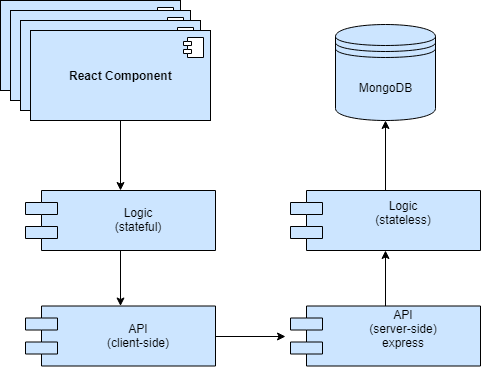

The diagram above was exported from draw.io. Its source (the exported page's mxGraphModel, read from the mxfile embedded in the PNG):
<mxGraphModel dx="1010" dy="539" grid="1" gridSize="10" guides="1" tooltips="1" connect="1" arrows="1" fold="1" page="1" pageScale="1" pageWidth="850" pageHeight="1100" math="0" shadow="0">
  <root>
    <mxCell id="0" />
    <mxCell id="1" parent="0" />
    <mxCell id="2jeSvWFwpeBHSycCnZjq-1" value="&lt;b&gt;React Component&lt;/b&gt;" style="html=1;fillColor=#CCE5FF;" vertex="1" parent="1">
      <mxGeometry x="35" y="580" width="180" height="90" as="geometry" />
    </mxCell>
    <mxCell id="2jeSvWFwpeBHSycCnZjq-2" value="" style="shape=component;jettyWidth=8;jettyHeight=4;" vertex="1" parent="2jeSvWFwpeBHSycCnZjq-1">
      <mxGeometry x="1" width="20" height="20" relative="1" as="geometry">
        <mxPoint x="-27" y="7" as="offset" />
      </mxGeometry>
    </mxCell>
    <mxCell id="2jeSvWFwpeBHSycCnZjq-3" value="&lt;b&gt;React Component&lt;/b&gt;" style="html=1;fillColor=#CCE5FF;" vertex="1" parent="1">
      <mxGeometry x="45" y="590" width="180" height="90" as="geometry" />
    </mxCell>
    <mxCell id="2jeSvWFwpeBHSycCnZjq-4" value="" style="shape=component;jettyWidth=8;jettyHeight=4;" vertex="1" parent="2jeSvWFwpeBHSycCnZjq-3">
      <mxGeometry x="1" width="20" height="20" relative="1" as="geometry">
        <mxPoint x="-27" y="7" as="offset" />
      </mxGeometry>
    </mxCell>
    <mxCell id="2jeSvWFwpeBHSycCnZjq-5" value="&lt;b&gt;React Component&lt;/b&gt;" style="html=1;fillColor=#CCE5FF;" vertex="1" parent="1">
      <mxGeometry x="55" y="600" width="180" height="90" as="geometry" />
    </mxCell>
    <mxCell id="2jeSvWFwpeBHSycCnZjq-6" value="" style="shape=component;jettyWidth=8;jettyHeight=4;" vertex="1" parent="2jeSvWFwpeBHSycCnZjq-5">
      <mxGeometry x="1" width="20" height="20" relative="1" as="geometry">
        <mxPoint x="-27" y="7" as="offset" />
      </mxGeometry>
    </mxCell>
    <mxCell id="2jeSvWFwpeBHSycCnZjq-7" value="&lt;b&gt;React Component&lt;/b&gt;" style="html=1;fillColor=#CCE5FF;" vertex="1" parent="1">
      <mxGeometry x="65" y="610" width="180" height="90" as="geometry" />
    </mxCell>
    <mxCell id="2jeSvWFwpeBHSycCnZjq-8" value="" style="shape=component;jettyWidth=8;jettyHeight=4;" vertex="1" parent="2jeSvWFwpeBHSycCnZjq-7">
      <mxGeometry x="1" width="20" height="20" relative="1" as="geometry">
        <mxPoint x="-27" y="7" as="offset" />
      </mxGeometry>
    </mxCell>
    <mxCell id="2jeSvWFwpeBHSycCnZjq-9" value="Logic&#10;(stateful)" style="shape=component;align=center;spacingLeft=36;fillColor=#CCE5FF;verticalAlign=middle;" vertex="1" parent="1">
      <mxGeometry x="60" y="770" width="190" height="60" as="geometry" />
    </mxCell>
    <mxCell id="2jeSvWFwpeBHSycCnZjq-10" value="API&#10;(client-side)" style="shape=component;align=center;spacingLeft=36;fillColor=#CCE5FF;verticalAlign=middle;" vertex="1" parent="1">
      <mxGeometry x="60" y="885.5" width="190" height="60" as="geometry" />
    </mxCell>
    <mxCell id="2jeSvWFwpeBHSycCnZjq-11" value="API&#10;(server-side)&#10;express&#10;" style="shape=component;align=center;spacingLeft=36;fillColor=#CCE5FF;verticalAlign=middle;" vertex="1" parent="1">
      <mxGeometry x="325" y="885.5" width="190" height="60" as="geometry" />
    </mxCell>
    <mxCell id="2jeSvWFwpeBHSycCnZjq-12" value="Logic&#10;(stateless)&#10;" style="shape=component;align=center;spacingLeft=36;fillColor=#CCE5FF;verticalAlign=middle;" vertex="1" parent="1">
      <mxGeometry x="325" y="770" width="190" height="60" as="geometry" />
    </mxCell>
    <mxCell id="2jeSvWFwpeBHSycCnZjq-13" value="MongoDB" style="shape=datastore;whiteSpace=wrap;html=1;fillColor=#CCE5FF;align=center;" vertex="1" parent="1">
      <mxGeometry x="370" y="604" width="100" height="96" as="geometry" />
    </mxCell>
    <mxCell id="2jeSvWFwpeBHSycCnZjq-14" value="" style="endArrow=classic;html=1;exitX=0.5;exitY=1;exitDx=0;exitDy=0;" edge="1" parent="1" source="2jeSvWFwpeBHSycCnZjq-7" target="2jeSvWFwpeBHSycCnZjq-9">
      <mxGeometry width="50" height="50" relative="1" as="geometry">
        <mxPoint x="30" y="1020" as="sourcePoint" />
        <mxPoint x="80" y="970" as="targetPoint" />
      </mxGeometry>
    </mxCell>
    <mxCell id="2jeSvWFwpeBHSycCnZjq-15" value="" style="endArrow=classic;html=1;exitX=0.5;exitY=1;exitDx=0;exitDy=0;" edge="1" parent="1" source="2jeSvWFwpeBHSycCnZjq-9" target="2jeSvWFwpeBHSycCnZjq-10">
      <mxGeometry width="50" height="50" relative="1" as="geometry">
        <mxPoint x="165" y="710" as="sourcePoint" />
        <mxPoint x="165" y="780" as="targetPoint" />
      </mxGeometry>
    </mxCell>
    <mxCell id="2jeSvWFwpeBHSycCnZjq-16" value="" style="endArrow=classic;html=1;exitX=1;exitY=0.5;exitDx=0;exitDy=0;" edge="1" parent="1" source="2jeSvWFwpeBHSycCnZjq-10">
      <mxGeometry width="50" height="50" relative="1" as="geometry">
        <mxPoint x="175" y="720" as="sourcePoint" />
        <mxPoint x="320" y="916" as="targetPoint" />
      </mxGeometry>
    </mxCell>
    <mxCell id="2jeSvWFwpeBHSycCnZjq-17" value="" style="endArrow=classic;html=1;" edge="1" parent="1" source="2jeSvWFwpeBHSycCnZjq-11" target="2jeSvWFwpeBHSycCnZjq-12">
      <mxGeometry width="50" height="50" relative="1" as="geometry">
        <mxPoint x="185" y="730" as="sourcePoint" />
        <mxPoint x="185" y="800" as="targetPoint" />
      </mxGeometry>
    </mxCell>
    <mxCell id="2jeSvWFwpeBHSycCnZjq-18" value="" style="endArrow=classic;html=1;entryX=0.5;entryY=1;entryDx=0;entryDy=0;" edge="1" parent="1" source="2jeSvWFwpeBHSycCnZjq-12" target="2jeSvWFwpeBHSycCnZjq-13">
      <mxGeometry width="50" height="50" relative="1" as="geometry">
        <mxPoint x="430" y="895.5" as="sourcePoint" />
        <mxPoint x="430" y="840" as="targetPoint" />
      </mxGeometry>
    </mxCell>
  </root>
</mxGraphModel>